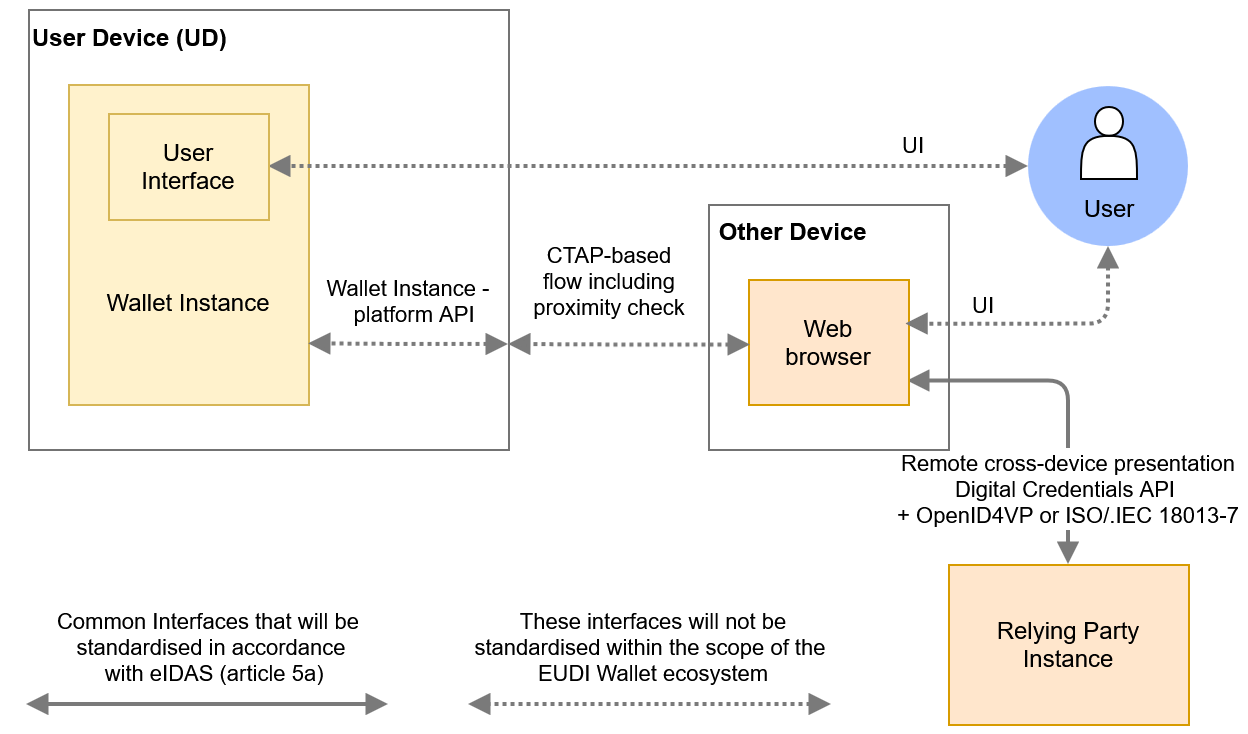

The diagram above was exported from draw.io. Its source (the exported page's mxGraphModel, read from the mxfile embedded in the PNG):
<mxGraphModel dx="964" dy="379" grid="1" gridSize="10" guides="1" tooltips="1" connect="1" arrows="1" fold="1" page="0" pageScale="1" pageWidth="827" pageHeight="1169" background="light-dark(#FFFFFF,#FFFFFF)" math="0" shadow="0">
  <root>
    <mxCell id="0" />
    <mxCell id="1" parent="0" />
    <mxCell id="tklJ06Eg1gI686ZZUtUN-96" parent="1" style="rounded=0;whiteSpace=wrap;html=1;fillColor=none;verticalAlign=top;align=left;strokeColor=#737373;fontStyle=1" value="User Device (UD)" vertex="1">
      <mxGeometry height="220" width="240" x="760" y="562.5" as="geometry" />
    </mxCell>
    <mxCell id="tklJ06Eg1gI686ZZUtUN-58" parent="1" style="rounded=0;whiteSpace=wrap;html=1;fillColor=#fff2cc;strokeWidth=1;strokeColor=#d6b656;verticalAlign=middle;" value="&lt;div&gt;&lt;font style=&quot;color: light-dark(rgb(0, 0, 0), rgb(0, 0, 0));&quot;&gt;&lt;br&gt;&lt;/font&gt;&lt;/div&gt;&lt;font style=&quot;color: light-dark(rgb(0, 0, 0), rgb(0, 0, 0));&quot;&gt;&lt;div&gt;&lt;font style=&quot;color: light-dark(rgb(0, 0, 0), rgb(0, 0, 0));&quot;&gt;&lt;br&gt;&lt;/font&gt;&lt;/div&gt;&lt;div&gt;&lt;font style=&quot;color: light-dark(rgb(0, 0, 0), rgb(0, 0, 0));&quot;&gt;&lt;br&gt;&lt;/font&gt;&lt;/div&gt;&lt;div&gt;&lt;font style=&quot;color: light-dark(rgb(0, 0, 0), rgb(0, 0, 0));&quot;&gt;&lt;br&gt;&lt;/font&gt;&lt;/div&gt;Wallet Instance&lt;/font&gt;" vertex="1">
      <mxGeometry height="160" width="120" x="780" y="600" as="geometry" />
    </mxCell>
    <mxCell id="2" parent="1" style="ellipse;whiteSpace=wrap;html=1;fillColor=#A0C0FF;strokeWidth=2;strokeColor=none;" value="" vertex="1">
      <mxGeometry height="80" width="80" x="1260" y="601" as="geometry" />
    </mxCell>
    <mxCell id="11" parent="1" style="rounded=0;whiteSpace=wrap;html=1;fillColor=#ffe6cc;strokeColor=#d79b00;" value="&lt;font style=&quot;color: light-dark(rgb(0, 0, 0), rgb(0, 0, 0));&quot;&gt;Relying Party Instance&lt;/font&gt;" vertex="1">
      <mxGeometry height="80" width="120" x="1220" y="840" as="geometry" />
    </mxCell>
    <mxCell id="AgY7hXo52zcuCKhdfbTI-98" edge="1" parent="1" source="2" style="edgeStyle=orthogonalEdgeStyle;rounded=1;orthogonalLoop=1;jettySize=auto;html=1;exitX=0;exitY=0.5;exitDx=0;exitDy=0;strokeColor=light-dark(#7a7a7a, #7a8896);startArrow=block;startFill=1;strokeWidth=2;endArrow=block;endFill=1;entryX=1;entryY=0.5;entryDx=0;entryDy=0;dashed=1;dashPattern=1 1;curved=0;" target="tklJ06Eg1gI686ZZUtUN-60">
      <mxGeometry relative="1" as="geometry">
        <mxPoint x="981" y="520" as="targetPoint" />
      </mxGeometry>
    </mxCell>
    <mxCell id="tklJ06Eg1gI686ZZUtUN-41" connectable="0" parent="AgY7hXo52zcuCKhdfbTI-98" style="edgeLabel;html=1;align=center;verticalAlign=middle;resizable=0;points=[];" value="&amp;nbsp; UI&amp;nbsp;&amp;nbsp;" vertex="1">
      <mxGeometry relative="1" x="0.0815" y="1" as="geometry">
        <mxPoint x="146" y="-13" as="offset" />
      </mxGeometry>
    </mxCell>
    <mxCell id="OqG462VzuzaBs0EC9eQU-37" parent="1" style="shape=actor;whiteSpace=wrap;html=1;strokeWidth=1;" value="" vertex="1">
      <mxGeometry height="36" width="28" x="1286" y="611" as="geometry" />
    </mxCell>
    <mxCell id="tklJ06Eg1gI686ZZUtUN-60" parent="1" style="rounded=0;whiteSpace=wrap;html=1;fillColor=#fff2cc;strokeColor=#d6b656;" value="User&lt;div&gt;Interface&lt;/div&gt;" vertex="1">
      <mxGeometry height="53" width="80" x="800" y="614.5" as="geometry" />
    </mxCell>
    <mxCell id="tklJ06Eg1gI686ZZUtUN-71" parent="1" style="text;html=1;align=center;verticalAlign=middle;resizable=0;points=[];autosize=1;strokeColor=none;fillColor=none;" value="&lt;font style=&quot;color: light-dark(rgb(0, 0, 0), rgb(0, 0, 0));&quot;&gt;User&lt;/font&gt;" vertex="1">
      <mxGeometry height="30" width="50" x="1275" y="647" as="geometry" />
    </mxCell>
    <mxCell id="tklJ06Eg1gI686ZZUtUN-73" edge="1" parent="1" style="edgeStyle=orthogonalEdgeStyle;endArrow=block;startArrow=block;startFill=1;strokeColor=light-dark(#7a7a7a, #4B5C6B);labelBackgroundColor=default;fontColor=light-dark(#000000,#000000);textShadow=0;strokeWidth=2;fontStyle=0;exitX=0.994;exitY=0.685;exitDx=0;exitDy=0;exitPerimeter=0;" value="Remote cross-device presentation&#10;Digital Credentials API &#10;+ OpenID4VP or ISO/.IEC 18013-7">
      <mxGeometry relative="1" x="0.556" as="geometry">
        <mxPoint as="offset" />
        <Array as="points" />
        <mxPoint x="1199.52" y="748.3125" as="sourcePoint" />
        <mxPoint x="1280" y="840" as="targetPoint" />
      </mxGeometry>
    </mxCell>
    <mxCell id="tklJ06Eg1gI686ZZUtUN-76" edge="1" parent="1" style="edgeStyle=orthogonalEdgeStyle;rounded=0;orthogonalLoop=1;jettySize=auto;html=1;strokeColor=light-dark(#7a7a7a, #7a8896);startArrow=block;startFill=1;strokeWidth=2;endArrow=block;endFill=1;">
      <mxGeometry relative="1" as="geometry">
        <mxPoint x="940" y="910" as="sourcePoint" />
        <mxPoint x="759" y="910" as="targetPoint" />
      </mxGeometry>
    </mxCell>
    <mxCell id="tklJ06Eg1gI686ZZUtUN-77" connectable="0" parent="tklJ06Eg1gI686ZZUtUN-76" style="edgeLabel;html=1;align=center;verticalAlign=middle;resizable=0;points=[];" value="Common Interfaces that will be&amp;nbsp;&lt;div&gt;standardised in accordance&lt;/div&gt;&lt;div&gt;&amp;nbsp;with eIDAS (article 5a)&lt;/div&gt;" vertex="1">
      <mxGeometry relative="1" x="0.0815" y="1" as="geometry">
        <mxPoint x="8" y="-31" as="offset" />
      </mxGeometry>
    </mxCell>
    <mxCell id="tklJ06Eg1gI686ZZUtUN-94" edge="1" parent="1" style="edgeStyle=orthogonalEdgeStyle;rounded=0;orthogonalLoop=1;jettySize=auto;html=1;strokeColor=light-dark(#7a7a7a, #7a8896);startArrow=block;startFill=1;strokeWidth=2;endArrow=block;endFill=1;entryX=1;entryY=0.5;entryDx=0;entryDy=0;dashed=1;dashPattern=1 1;">
      <mxGeometry relative="1" as="geometry">
        <mxPoint x="1161.5" y="910" as="sourcePoint" />
        <mxPoint x="980" y="910" as="targetPoint" />
      </mxGeometry>
    </mxCell>
    <mxCell id="tklJ06Eg1gI686ZZUtUN-95" connectable="0" parent="tklJ06Eg1gI686ZZUtUN-94" style="edgeLabel;html=1;align=center;verticalAlign=middle;resizable=0;points=[];" value="These interfaces will not be&lt;div&gt;standardised within the scope of the&amp;nbsp;&lt;/div&gt;&lt;div&gt;EUDI Wallet ecosystem&lt;/div&gt;" vertex="1">
      <mxGeometry relative="1" x="0.0815" y="1" as="geometry">
        <mxPoint x="8" y="-31" as="offset" />
      </mxGeometry>
    </mxCell>
    <mxCell id="tklJ06Eg1gI686ZZUtUN-110" parent="1" style="rounded=0;whiteSpace=wrap;html=1;fillColor=#ffe6cc;strokeColor=#d79b00;" value="Web&lt;div&gt;browser&lt;/div&gt;" vertex="1">
      <mxGeometry height="62.5" width="80" x="1120" y="697.5" as="geometry" />
    </mxCell>
    <mxCell id="tklJ06Eg1gI686ZZUtUN-111" edge="1" parent="1" style="edgeStyle=orthogonalEdgeStyle;rounded=1;orthogonalLoop=1;jettySize=auto;html=1;strokeColor=light-dark(#7a7a7a, #7a8896);startArrow=block;startFill=1;strokeWidth=2;endArrow=block;endFill=1;dashed=1;dashPattern=1 1;curved=0;">
      <mxGeometry relative="1" as="geometry">
        <Array as="points" />
        <mxPoint x="1000" y="730" as="sourcePoint" />
        <mxPoint x="900" y="729.64" as="targetPoint" />
      </mxGeometry>
    </mxCell>
    <mxCell id="tklJ06Eg1gI686ZZUtUN-113" connectable="0" parent="tklJ06Eg1gI686ZZUtUN-111" style="edgeLabel;html=1;align=center;verticalAlign=middle;resizable=0;points=[];" value="Wallet Instance -&amp;nbsp;&lt;div&gt;&amp;nbsp;platform&amp;nbsp;&lt;span style=&quot;background-color: light-dark(#ffffff, var(--ge-dark-color, #121212)); color: light-dark(rgb(0, 0, 0), rgb(255, 255, 255));&quot;&gt;API&lt;/span&gt;&lt;/div&gt;" vertex="1">
      <mxGeometry relative="1" x="-0.2212" as="geometry">
        <mxPoint x="-11" y="-23" as="offset" />
      </mxGeometry>
    </mxCell>
    <mxCell id="tklJ06Eg1gI686ZZUtUN-114" edge="1" parent="1" source="2" style="edgeStyle=orthogonalEdgeStyle;rounded=1;orthogonalLoop=1;jettySize=auto;html=1;exitX=0.5;exitY=1;exitDx=0;exitDy=0;strokeColor=light-dark(#7a7a7a, #7a8896);startArrow=block;startFill=1;strokeWidth=2;endArrow=block;endFill=1;dashed=1;dashPattern=1 1;entryX=0.983;entryY=0.357;entryDx=0;entryDy=0;entryPerimeter=0;curved=0;" target="tklJ06Eg1gI686ZZUtUN-110">
      <mxGeometry relative="1" as="geometry">
        <Array as="points">
          <mxPoint x="1300" y="720" />
        </Array>
        <mxPoint x="1611" y="700" as="sourcePoint" />
        <mxPoint x="1220" y="730" as="targetPoint" />
      </mxGeometry>
    </mxCell>
    <mxCell id="tklJ06Eg1gI686ZZUtUN-115" connectable="0" parent="tklJ06Eg1gI686ZZUtUN-114" style="edgeLabel;html=1;align=center;verticalAlign=middle;resizable=0;points=[];" value="&amp;nbsp; UI&amp;nbsp;&amp;nbsp;" vertex="1">
      <mxGeometry relative="1" x="0.0815" y="1" as="geometry">
        <mxPoint x="-26" y="-11" as="offset" />
      </mxGeometry>
    </mxCell>
    <mxCell id="tklJ06Eg1gI686ZZUtUN-117" parent="1" style="rounded=0;whiteSpace=wrap;html=1;fillColor=none;verticalAlign=top;align=left;strokeColor=#737373;fontStyle=1" value="&amp;nbsp;Other Device" vertex="1">
      <mxGeometry height="122.5" width="120" x="1100" y="660" as="geometry" />
    </mxCell>
    <mxCell id="tklJ06Eg1gI686ZZUtUN-118" edge="1" parent="1" source="tklJ06Eg1gI686ZZUtUN-110" style="edgeStyle=orthogonalEdgeStyle;rounded=1;orthogonalLoop=1;jettySize=auto;html=1;strokeColor=light-dark(#7a7a7a, #7a8896);startArrow=block;startFill=1;strokeWidth=2;endArrow=block;endFill=1;dashed=1;dashPattern=1 1;curved=0;exitX=0.012;exitY=0.524;exitDx=0;exitDy=0;exitPerimeter=0;">
      <mxGeometry relative="1" as="geometry">
        <Array as="points" />
        <mxPoint x="1110" y="730" as="sourcePoint" />
        <mxPoint x="1000" y="730" as="targetPoint" />
      </mxGeometry>
    </mxCell>
    <mxCell id="tklJ06Eg1gI686ZZUtUN-119" connectable="0" parent="tklJ06Eg1gI686ZZUtUN-118" style="edgeLabel;html=1;align=center;verticalAlign=middle;resizable=0;points=[];" value="CTAP-based&lt;div&gt;flow&amp;nbsp;&lt;span style=&quot;background-color: light-dark(#ffffff, var(--ge-dark-color, #121212)); color: light-dark(rgb(0, 0, 0), rgb(255, 255, 255));&quot;&gt;including&lt;/span&gt;&lt;/div&gt;&lt;div&gt;&lt;span style=&quot;background-color: light-dark(#ffffff, var(--ge-dark-color, #121212)); color: light-dark(rgb(0, 0, 0), rgb(255, 255, 255));&quot;&gt;proximity&amp;nbsp;&lt;/span&gt;&lt;span style=&quot;background-color: light-dark(#ffffff, var(--ge-dark-color, #121212)); color: light-dark(rgb(0, 0, 0), rgb(255, 255, 255));&quot;&gt;check&lt;/span&gt;&lt;/div&gt;" vertex="1">
      <mxGeometry relative="1" x="-0.2212" as="geometry">
        <mxPoint x="-24" y="-33" as="offset" />
      </mxGeometry>
    </mxCell>
  </root>
</mxGraphModel>